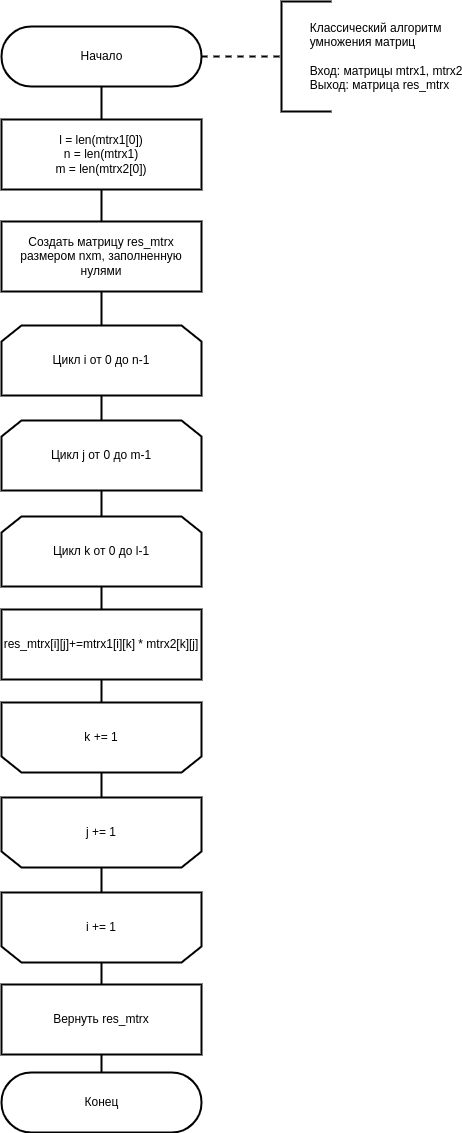

The diagram above was exported from draw.io. Its source (the exported page's mxGraphModel, read from the mxfile embedded in the PNG):
<mxGraphModel dx="1038" dy="548" grid="1" gridSize="10" guides="1" tooltips="1" connect="1" arrows="1" fold="1" page="1" pageScale="1" pageWidth="827" pageHeight="1169" math="0" shadow="0">
  <root>
    <mxCell id="0" />
    <mxCell id="1" parent="0" />
    <mxCell id="2" style="edgeStyle=orthogonalEdgeStyle;rounded=0;orthogonalLoop=1;jettySize=auto;html=1;entryX=0;entryY=0.5;entryDx=0;entryDy=0;entryPerimeter=0;endArrow=none;endFill=0;strokeWidth=2;dashed=1;exitX=1;exitY=0.5;exitDx=0;exitDy=0;exitPerimeter=0;" parent="1" source="4" target="6" edge="1">
      <mxGeometry relative="1" as="geometry">
        <mxPoint x="530" y="145" as="sourcePoint" />
        <Array as="points">
          <mxPoint x="500" y="75" />
          <mxPoint x="500" y="75" />
        </Array>
      </mxGeometry>
    </mxCell>
    <mxCell id="3" style="edgeStyle=orthogonalEdgeStyle;rounded=0;orthogonalLoop=1;jettySize=auto;html=1;exitX=0.5;exitY=0.5;exitDx=0;exitDy=30;exitPerimeter=0;entryX=0.5;entryY=0;entryDx=0;entryDy=0;endArrow=none;endFill=0;strokeWidth=2;" parent="1" source="4" target="10" edge="1">
      <mxGeometry relative="1" as="geometry" />
    </mxCell>
    <mxCell id="4" value="&lt;font style=&quot;font-size: 12px&quot;&gt;Начало&lt;/font&gt;" style="html=1;dashed=0;whitespace=wrap;shape=mxgraph.dfd.start;strokeWidth=2;" parent="1" vertex="1">
      <mxGeometry x="280" y="45" width="200" height="60" as="geometry" />
    </mxCell>
    <mxCell id="5" style="edgeStyle=orthogonalEdgeStyle;rounded=0;orthogonalLoop=1;jettySize=auto;html=1;exitX=0.5;exitY=1;exitDx=0;exitDy=0;" parent="1" edge="1">
      <mxGeometry relative="1" as="geometry">
        <mxPoint x="330" y="195" as="sourcePoint" />
        <mxPoint x="330" y="195" as="targetPoint" />
      </mxGeometry>
    </mxCell>
    <mxCell id="6" value="&lt;div&gt;&lt;span style=&quot;white-space: pre&quot;&gt;&#09;&lt;/span&gt;Классический алгоритм&lt;/div&gt;&lt;div&gt;&lt;span style=&quot;white-space: pre&quot;&gt;&#09;&lt;/span&gt;умножения матриц&lt;/div&gt;&lt;div&gt;&lt;span&gt;&lt;br&gt;&lt;/span&gt;&lt;/div&gt;&lt;span style=&quot;white-space: pre&quot;&gt;&#09;&lt;/span&gt;Вход: матрицы mtrx1, mtrx2&lt;br&gt;&lt;span style=&quot;white-space: pre&quot;&gt;&#09;&lt;/span&gt;Выход: матрица res_mtrx" style="strokeWidth=2;html=1;shape=mxgraph.flowchart.annotation_1;align=left;pointerEvents=1;" parent="1" vertex="1">
      <mxGeometry x="560" y="20" width="50" height="110" as="geometry" />
    </mxCell>
    <mxCell id="7" value="" style="edgeStyle=orthogonalEdgeStyle;rounded=0;orthogonalLoop=1;jettySize=auto;html=1;endArrow=none;endFill=0;strokeWidth=2;" parent="1" source="8" target="18" edge="1">
      <mxGeometry relative="1" as="geometry" />
    </mxCell>
    <mxCell id="8" value="&lt;font style=&quot;font-size: 12px&quot;&gt;res_mtrx[i][j]+=mtrx1[i][k] * mtrx2[k][j]&lt;br&gt;&lt;/font&gt;" style="rounded=0;whiteSpace=wrap;html=1;strokeWidth=2;" parent="1" vertex="1">
      <mxGeometry x="280" y="628" width="200" height="70" as="geometry" />
    </mxCell>
    <mxCell id="SEBMw-WoB5P0RVG19l3N-30" style="edgeStyle=orthogonalEdgeStyle;rounded=0;orthogonalLoop=1;jettySize=auto;html=1;strokeWidth=2;endArrow=none;endFill=0;" parent="1" source="10" target="SEBMw-WoB5P0RVG19l3N-29" edge="1">
      <mxGeometry relative="1" as="geometry" />
    </mxCell>
    <mxCell id="10" value="&lt;font&gt;l = len(mtrx1[0])&lt;br&gt;n = len(mtrx1)&lt;br&gt;m = len(mtrx2[0])&lt;br&gt;&lt;/font&gt;" style="rounded=0;whiteSpace=wrap;html=1;strokeWidth=2;" parent="1" vertex="1">
      <mxGeometry x="280" y="138" width="200" height="70" as="geometry" />
    </mxCell>
    <mxCell id="11" value="&lt;font style=&quot;font-size: 12px&quot;&gt;Конец&lt;/font&gt;" style="html=1;dashed=0;whitespace=wrap;shape=mxgraph.dfd.start;strokeWidth=2;" parent="1" vertex="1">
      <mxGeometry x="280" y="1091" width="200" height="60" as="geometry" />
    </mxCell>
    <mxCell id="12" style="edgeStyle=orthogonalEdgeStyle;rounded=0;orthogonalLoop=1;jettySize=auto;html=1;exitX=0.5;exitY=1;exitDx=0;exitDy=0;entryX=0.5;entryY=0;entryDx=0;entryDy=0;endArrow=none;endFill=0;strokeWidth=2;" parent="1" source="23" target="14" edge="1">
      <mxGeometry relative="1" as="geometry">
        <mxPoint x="380" y="305" as="sourcePoint" />
      </mxGeometry>
    </mxCell>
    <mxCell id="13" style="edgeStyle=orthogonalEdgeStyle;rounded=0;orthogonalLoop=1;jettySize=auto;html=1;exitX=0.5;exitY=1;exitDx=0;exitDy=0;entryX=0.5;entryY=0;entryDx=0;entryDy=0;endArrow=none;endFill=0;strokeWidth=2;" parent="1" source="14" target="16" edge="1">
      <mxGeometry relative="1" as="geometry" />
    </mxCell>
    <mxCell id="14" value="Цикл j от 0 до m-1" style="shape=loopLimit;whiteSpace=wrap;html=1;strokeWidth=2;" parent="1" vertex="1">
      <mxGeometry x="280" y="439" width="200" height="70" as="geometry" />
    </mxCell>
    <mxCell id="15" style="edgeStyle=orthogonalEdgeStyle;rounded=0;orthogonalLoop=1;jettySize=auto;html=1;exitX=0.5;exitY=1;exitDx=0;exitDy=0;entryX=0.5;entryY=0;entryDx=0;entryDy=0;strokeWidth=2;endArrow=none;endFill=0;" parent="1" source="16" target="8" edge="1">
      <mxGeometry relative="1" as="geometry" />
    </mxCell>
    <mxCell id="16" value="Цикл k от 0 до l-1" style="shape=loopLimit;whiteSpace=wrap;html=1;strokeWidth=2;" parent="1" vertex="1">
      <mxGeometry x="280" y="535" width="200" height="70" as="geometry" />
    </mxCell>
    <mxCell id="17" style="edgeStyle=orthogonalEdgeStyle;rounded=0;orthogonalLoop=1;jettySize=auto;html=1;exitX=0.5;exitY=0;exitDx=0;exitDy=0;entryX=0.5;entryY=1;entryDx=0;entryDy=0;endArrow=none;endFill=0;strokeWidth=2;" parent="1" source="18" target="20" edge="1">
      <mxGeometry relative="1" as="geometry" />
    </mxCell>
    <mxCell id="18" value="k += 1" style="shape=loopLimit;whiteSpace=wrap;html=1;strokeWidth=2;direction=west;" parent="1" vertex="1">
      <mxGeometry x="280" y="721" width="200" height="70" as="geometry" />
    </mxCell>
    <mxCell id="19" style="edgeStyle=orthogonalEdgeStyle;rounded=0;orthogonalLoop=1;jettySize=auto;html=1;exitX=0.5;exitY=0;exitDx=0;exitDy=0;entryX=0.5;entryY=1;entryDx=0;entryDy=0;endArrow=none;endFill=0;strokeWidth=2;" parent="1" source="20" target="25" edge="1">
      <mxGeometry relative="1" as="geometry" />
    </mxCell>
    <mxCell id="20" value="j += 1" style="shape=loopLimit;whiteSpace=wrap;html=1;strokeWidth=2;direction=west;" parent="1" vertex="1">
      <mxGeometry x="280" y="816" width="200" height="70" as="geometry" />
    </mxCell>
    <mxCell id="21" style="edgeStyle=orthogonalEdgeStyle;rounded=0;orthogonalLoop=1;jettySize=auto;html=1;exitX=0.5;exitY=1;exitDx=0;exitDy=0;entryX=0.5;entryY=0.5;entryDx=0;entryDy=-30;entryPerimeter=0;endArrow=none;endFill=0;strokeWidth=2;" parent="1" source="22" target="11" edge="1">
      <mxGeometry relative="1" as="geometry" />
    </mxCell>
    <mxCell id="22" value="&lt;font style=&quot;font-size: 12px&quot;&gt;Вернуть res_mtrx&lt;br&gt;&lt;/font&gt;" style="rounded=0;whiteSpace=wrap;html=1;strokeWidth=2;" parent="1" vertex="1">
      <mxGeometry x="280" y="1003" width="200" height="70" as="geometry" />
    </mxCell>
    <mxCell id="23" value="Цикл i от 0 до n-1" style="shape=loopLimit;whiteSpace=wrap;html=1;strokeWidth=2;" parent="1" vertex="1">
      <mxGeometry x="280" y="344" width="200" height="70" as="geometry" />
    </mxCell>
    <mxCell id="24" style="edgeStyle=orthogonalEdgeStyle;rounded=0;orthogonalLoop=1;jettySize=auto;html=1;exitX=0.5;exitY=0;exitDx=0;exitDy=0;entryX=0.5;entryY=0;entryDx=0;entryDy=0;endArrow=none;endFill=0;strokeWidth=2;" parent="1" source="25" target="22" edge="1">
      <mxGeometry relative="1" as="geometry" />
    </mxCell>
    <mxCell id="25" value="i += 1" style="shape=loopLimit;whiteSpace=wrap;html=1;strokeWidth=2;direction=west;" parent="1" vertex="1">
      <mxGeometry x="280" y="911" width="200" height="70" as="geometry" />
    </mxCell>
    <mxCell id="SEBMw-WoB5P0RVG19l3N-31" style="edgeStyle=orthogonalEdgeStyle;rounded=0;orthogonalLoop=1;jettySize=auto;html=1;strokeWidth=2;endArrow=none;endFill=0;" parent="1" source="SEBMw-WoB5P0RVG19l3N-29" target="23" edge="1">
      <mxGeometry relative="1" as="geometry" />
    </mxCell>
    <mxCell id="SEBMw-WoB5P0RVG19l3N-29" value="&lt;font&gt;Создать матрицу res_mtrx размером nxm, заполненную нулями&lt;br&gt;&lt;/font&gt;" style="rounded=0;whiteSpace=wrap;html=1;strokeWidth=2;" parent="1" vertex="1">
      <mxGeometry x="280" y="240" width="200" height="70" as="geometry" />
    </mxCell>
  </root>
</mxGraphModel>